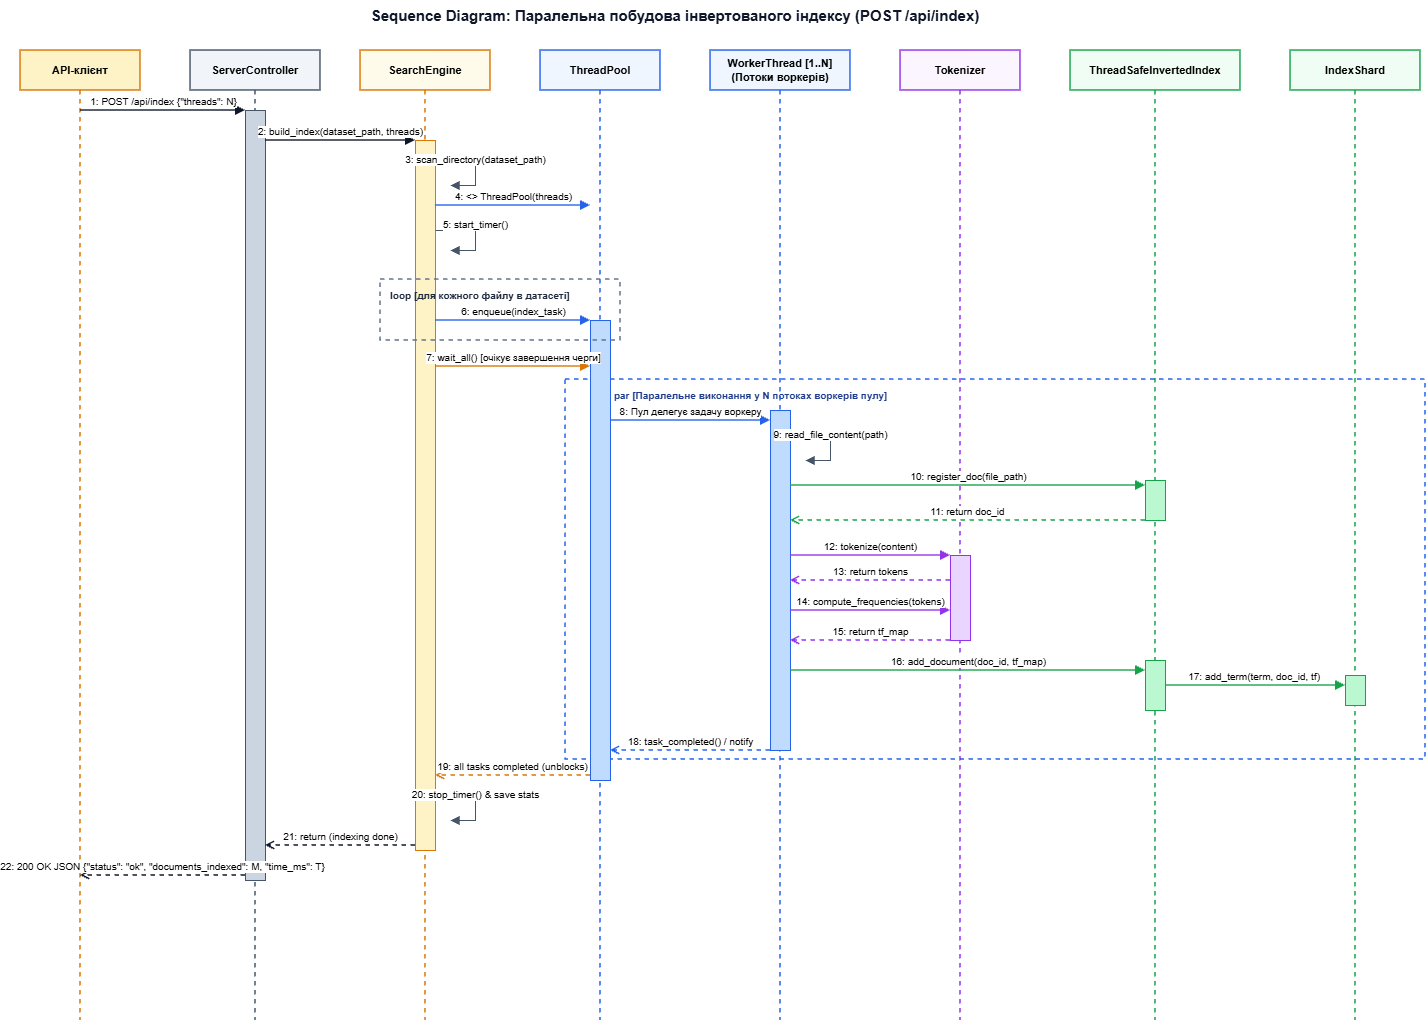

The diagram above was exported from draw.io. Its source (the exported page's mxGraphModel, read from the mxfile embedded in the PNG):
<mxGraphModel dx="1493" dy="764" grid="1" gridSize="10" guides="1" tooltips="1" connect="1" arrows="1" fold="1" page="1" pageScale="1" pageWidth="1500" pageHeight="1150" math="0" shadow="0">
  <root>
    <mxCell id="0" />
    <mxCell id="1" parent="0" />
    <mxCell id="frame_par" parent="1" style="shape=rect;html=1;verticalAlign=top;fontStyle=1;whiteSpace=wrap;align=left;fillColor=none;strokeColor=#2563eb;strokeWidth=1.5;dashed=1;fontSize=10;fontColor=#1e3a8a;spacingLeft=8;spacingTop=4;" value="&amp;nbsp; &amp;nbsp; &amp;nbsp; &amp;nbsp; &amp;nbsp; &amp;nbsp; &amp;nbsp; par [Паралельне виконання у N потоках воркерів пулу]" vertex="1">
      <mxGeometry height="380" width="860" x="595" y="399" as="geometry" />
    </mxCell>
    <mxCell id="title" parent="1" style="text;html=1;strokeColor=none;fillColor=none;align=center;verticalAlign=middle;whiteSpace=wrap;rounded=0;fontSize=15;fontStyle=1;fontColor=#0f172a;" value="Sequence Diagram: Паралельна побудова інвертованого індексу (POST /api/index)" vertex="1">
      <mxGeometry height="30" width="650" x="380" y="20" as="geometry" />
    </mxCell>
    <mxCell id="ll_client" parent="1" style="shape=umlLifeline;perimeter=lifelinePerimeter;whiteSpace=wrap;html=1;container=1;collapsible=0;recursiveResize=0;outlineConnect=0;fillColor=#fef3c7;strokeColor=#d97706;strokeWidth=1.5;fontStyle=1;fontSize=11;size=40;" value="API-клієнт" vertex="1">
      <mxGeometry height="970" width="120" x="50" y="70" as="geometry" />
    </mxCell>
    <mxCell id="ll_ctrl" parent="1" style="shape=umlLifeline;perimeter=lifelinePerimeter;whiteSpace=wrap;html=1;container=1;collapsible=0;recursiveResize=0;outlineConnect=0;fillColor=#f1f5f9;strokeColor=#475569;strokeWidth=1.5;fontStyle=1;fontSize=11;size=40;" value="ServerController" vertex="1">
      <mxGeometry height="970" width="130" x="220" y="70" as="geometry" />
    </mxCell>
    <mxCell id="act_ctrl" parent="ll_ctrl" style="html=1;points=[];perimeter=orthogonalPerimeter;fillColor=#cbd5e1;strokeColor=#475569;" value="" vertex="1">
      <mxGeometry height="770" width="20" x="55" y="60" as="geometry" />
    </mxCell>
    <mxCell id="ll_eng" parent="1" style="shape=umlLifeline;perimeter=lifelinePerimeter;whiteSpace=wrap;html=1;container=1;collapsible=0;recursiveResize=0;outlineConnect=0;fillColor=#fffbeb;strokeColor=#d97706;strokeWidth=1.5;fontStyle=1;fontSize=11;size=40;" value="SearchEngine" vertex="1">
      <mxGeometry height="970" width="130" x="390" y="70" as="geometry" />
    </mxCell>
    <mxCell id="act_eng" parent="ll_eng" style="html=1;points=[];perimeter=orthogonalPerimeter;fillColor=#fef3c7;strokeColor=#d97706;" value="" vertex="1">
      <mxGeometry height="710" width="20" x="55" y="90" as="geometry" />
    </mxCell>
    <mxCell id="ll_pool" parent="1" style="shape=umlLifeline;perimeter=lifelinePerimeter;whiteSpace=wrap;html=1;container=1;collapsible=0;recursiveResize=0;outlineConnect=0;fillColor=#eff6ff;strokeColor=#2563eb;strokeWidth=1.5;fontStyle=1;fontSize=11;size=40;" value="ThreadPool" vertex="1">
      <mxGeometry height="970" width="120" x="570" y="70" as="geometry" />
    </mxCell>
    <mxCell id="act_pool_main" parent="ll_pool" style="html=1;points=[];perimeter=orthogonalPerimeter;fillColor=#bfdbfe;strokeColor=#2563eb;" value="" vertex="1">
      <mxGeometry height="460" width="20" x="50" y="270" as="geometry" />
    </mxCell>
    <mxCell id="ll_worker" parent="1" style="shape=umlLifeline;perimeter=lifelinePerimeter;whiteSpace=wrap;html=1;container=1;collapsible=0;recursiveResize=0;outlineConnect=0;fillColor=#eff6ff;strokeColor=#2563eb;strokeWidth=1.5;fontStyle=1;fontSize=11;size=40;" value="WorkerThread [1..N]&#10;(Потоки воркерів)" vertex="1">
      <mxGeometry height="970" width="140" x="740" y="70" as="geometry" />
    </mxCell>
    <mxCell id="act_worker" parent="ll_worker" style="html=1;points=[];perimeter=orthogonalPerimeter;fillColor=#bfdbfe;strokeColor=#2563eb;" value="" vertex="1">
      <mxGeometry height="340" width="20" x="60" y="360" as="geometry" />
    </mxCell>
    <mxCell id="msg18" edge="1" parent="ll_worker" style="html=1;verticalAlign=bottom;endArrow=open;dashed=1;rounded=0;strokeColor=#2563eb;strokeWidth=1.5;fontSize=10;" value="18: task_completed() / notify">
      <mxGeometry relative="1" as="geometry">
        <mxPoint x="60" y="700" as="sourcePoint" />
        <mxPoint x="-100" y="700" as="targetPoint" />
      </mxGeometry>
    </mxCell>
    <mxCell id="ll_tok" parent="1" style="shape=umlLifeline;perimeter=lifelinePerimeter;whiteSpace=wrap;html=1;container=1;collapsible=0;recursiveResize=0;outlineConnect=0;fillColor=#faf5ff;strokeColor=#9333ea;strokeWidth=1.5;fontStyle=1;fontSize=11;size=40;" value="Tokenizer" vertex="1">
      <mxGeometry height="970" width="120" x="930" y="70" as="geometry" />
    </mxCell>
    <mxCell id="act_tok1" parent="ll_tok" style="html=1;points=[];perimeter=orthogonalPerimeter;fillColor=#e9d5ff;strokeColor=#9333ea;" value="" vertex="1">
      <mxGeometry height="85" width="20" x="50" y="505" as="geometry" />
    </mxCell>
    <mxCell id="msg15" edge="1" parent="ll_tok" style="html=1;verticalAlign=bottom;endArrow=open;dashed=1;rounded=0;strokeColor=#9333ea;strokeWidth=1.5;fontSize=10;" value="15: return tf_map">
      <mxGeometry relative="1" as="geometry">
        <mxPoint x="50" y="590" as="sourcePoint" />
        <mxPoint x="-110" y="590" as="targetPoint" />
      </mxGeometry>
    </mxCell>
    <mxCell id="msg14" edge="1" parent="ll_tok" style="html=1;verticalAlign=bottom;endArrow=block;rounded=0;strokeColor=#9333ea;strokeWidth=1.5;fontSize=10;" value="14: compute_frequencies(tokens)">
      <mxGeometry relative="1" as="geometry">
        <mxPoint x="-110" y="560" as="sourcePoint" />
        <mxPoint x="50" y="560" as="targetPoint" />
      </mxGeometry>
    </mxCell>
    <mxCell id="msg13" edge="1" parent="ll_tok" style="html=1;verticalAlign=bottom;endArrow=open;dashed=1;rounded=0;strokeColor=#9333ea;strokeWidth=1.5;fontSize=10;" value="13: return tokens">
      <mxGeometry relative="1" as="geometry">
        <mxPoint x="50" y="530" as="sourcePoint" />
        <mxPoint x="-110" y="530" as="targetPoint" />
      </mxGeometry>
    </mxCell>
    <mxCell id="msg12" edge="1" parent="ll_tok" style="html=1;verticalAlign=bottom;endArrow=block;rounded=0;strokeColor=#9333ea;strokeWidth=1.5;fontSize=10;" value="12: tokenize(content)">
      <mxGeometry relative="1" as="geometry">
        <mxPoint x="-110" y="505" as="sourcePoint" />
        <mxPoint x="50" y="505" as="targetPoint" />
      </mxGeometry>
    </mxCell>
    <mxCell id="msg16" edge="1" parent="ll_tok" style="html=1;verticalAlign=bottom;endArrow=block;rounded=0;strokeColor=#16a34a;strokeWidth=1.5;fontSize=10;" value="16: add_document(doc_id, tf_map)">
      <mxGeometry relative="1" as="geometry">
        <mxPoint x="-110" y="620" as="sourcePoint" />
        <mxPoint x="245" y="620" as="targetPoint" />
      </mxGeometry>
    </mxCell>
    <mxCell id="ll_index" parent="1" style="shape=umlLifeline;perimeter=lifelinePerimeter;whiteSpace=wrap;html=1;container=1;collapsible=0;recursiveResize=0;outlineConnect=0;fillColor=#f0fdf4;strokeColor=#16a34a;strokeWidth=1.5;fontStyle=1;fontSize=11;size=40;" value="ThreadSafeInvertedIndex" vertex="1">
      <mxGeometry height="970" width="170" x="1100" y="70" as="geometry" />
    </mxCell>
    <mxCell id="act_idx1" parent="ll_index" style="html=1;points=[];perimeter=orthogonalPerimeter;fillColor=#bbf7d0;strokeColor=#16a34a;" value="" vertex="1">
      <mxGeometry height="40" width="20" x="75" y="430" as="geometry" />
    </mxCell>
    <mxCell id="act_idx2" parent="ll_index" style="html=1;points=[];perimeter=orthogonalPerimeter;fillColor=#bbf7d0;strokeColor=#16a34a;" value="" vertex="1">
      <mxGeometry height="50" width="20" x="75" y="610" as="geometry" />
    </mxCell>
    <mxCell id="msg11" edge="1" parent="ll_index" style="html=1;verticalAlign=bottom;endArrow=open;dashed=1;rounded=0;strokeColor=#16a34a;strokeWidth=1.5;fontSize=10;" value="11: return doc_id">
      <mxGeometry relative="1" as="geometry">
        <mxPoint x="75" y="470" as="sourcePoint" />
        <mxPoint x="-280" y="470" as="targetPoint" />
      </mxGeometry>
    </mxCell>
    <mxCell id="ll_shard" parent="1" style="shape=umlLifeline;perimeter=lifelinePerimeter;whiteSpace=wrap;html=1;container=1;collapsible=0;recursiveResize=0;outlineConnect=0;fillColor=#f0fdf4;strokeColor=#16a34a;strokeWidth=1.5;fontStyle=1;fontSize=11;size=40;" value="IndexShard" vertex="1">
      <mxGeometry height="970" width="130" x="1320" y="70" as="geometry" />
    </mxCell>
    <mxCell id="act_shard" parent="ll_shard" style="html=1;points=[];perimeter=orthogonalPerimeter;fillColor=#bbf7d0;strokeColor=#16a34a;" value="" vertex="1">
      <mxGeometry height="30" width="20" x="55" y="625" as="geometry" />
    </mxCell>
    <mxCell id="msg1" edge="1" parent="1" style="html=1;verticalAlign=bottom;endArrow=block;rounded=0;strokeColor=#0f172a;strokeWidth=1.5;fontSize=10;" value="1: POST /api/index {&quot;threads&quot;: N}">
      <mxGeometry relative="1" as="geometry">
        <mxPoint x="110" y="130" as="sourcePoint" />
        <mxPoint x="275" y="130" as="targetPoint" />
      </mxGeometry>
    </mxCell>
    <mxCell id="msg2" edge="1" parent="1" style="html=1;verticalAlign=bottom;endArrow=block;rounded=0;strokeColor=#0f172a;strokeWidth=1.5;fontSize=10;" value="2: build_index(dataset_path, threads)">
      <mxGeometry relative="1" as="geometry">
        <mxPoint x="295" y="160" as="sourcePoint" />
        <mxPoint x="445" y="160" as="targetPoint" />
      </mxGeometry>
    </mxCell>
    <mxCell id="msg3" edge="1" parent="1" style="html=1;verticalAlign=bottom;endArrow=block;rounded=0;strokeColor=#475569;strokeWidth=1.2;fontSize=10;" value="3: scan_directory(dataset_path)">
      <mxGeometry relative="1" as="geometry">
        <Array as="points">
          <mxPoint x="505" y="185" />
          <mxPoint x="505" y="205" />
        </Array>
        <mxPoint x="465" y="185" as="sourcePoint" />
        <mxPoint x="480" y="205" as="targetPoint" />
      </mxGeometry>
    </mxCell>
    <mxCell id="msg4" edge="1" parent="1" style="html=1;verticalAlign=bottom;endArrow=block;rounded=0;strokeColor=#2563eb;strokeWidth=1.5;fontSize=10;" value="4: &lt;&lt;create&gt;&gt; ThreadPool(threads)">
      <mxGeometry relative="1" as="geometry">
        <mxPoint x="465" y="225" as="sourcePoint" />
        <mxPoint x="620" y="225" as="targetPoint" />
      </mxGeometry>
    </mxCell>
    <mxCell id="msg5" edge="1" parent="1" style="html=1;verticalAlign=bottom;endArrow=block;rounded=0;strokeColor=#475569;strokeWidth=1.2;fontSize=10;" value="5: start_timer()">
      <mxGeometry relative="1" as="geometry">
        <Array as="points">
          <mxPoint x="505" y="250" />
          <mxPoint x="505" y="270" />
        </Array>
        <mxPoint x="465" y="250" as="sourcePoint" />
        <mxPoint x="480" y="270" as="targetPoint" />
      </mxGeometry>
    </mxCell>
    <mxCell id="frame_loop" parent="1" style="shape=rect;html=1;verticalAlign=top;fontStyle=1;whiteSpace=wrap;align=left;fillColor=none;strokeColor=#64748b;strokeWidth=1.5;dashed=1;fontSize=10;fontColor=#1e293b;spacingLeft=8;spacingTop=4;" value="loop [для кожного файлу в датасеті]" vertex="1">
      <mxGeometry height="61" width="240" x="410" y="299" as="geometry" />
    </mxCell>
    <mxCell id="msg6" edge="1" parent="1" style="html=1;verticalAlign=bottom;endArrow=block;rounded=0;strokeColor=#2563eb;strokeWidth=1.5;fontSize=10;" value="6: enqueue(index_task)">
      <mxGeometry relative="1" as="geometry">
        <mxPoint x="465" y="340" as="sourcePoint" />
        <mxPoint x="620" y="340" as="targetPoint" />
      </mxGeometry>
    </mxCell>
    <mxCell id="msg7" edge="1" parent="1" style="html=1;verticalAlign=bottom;endArrow=block;rounded=0;strokeColor=#d97706;strokeWidth=1.5;fontSize=10;" value="7: wait_all() [очікує завершення черги]">
      <mxGeometry relative="1" as="geometry">
        <mxPoint x="465" y="386" as="sourcePoint" />
        <mxPoint x="620" y="386" as="targetPoint" />
      </mxGeometry>
    </mxCell>
    <mxCell id="msg8" edge="1" parent="1" style="html=1;verticalAlign=bottom;endArrow=block;rounded=0;strokeColor=#2563eb;strokeWidth=1.5;fontSize=10;" value="8: Пул делегує задачу воркеру">
      <mxGeometry relative="1" as="geometry">
        <mxPoint x="640" y="440" as="sourcePoint" />
        <mxPoint x="800" y="440" as="targetPoint" />
      </mxGeometry>
    </mxCell>
    <mxCell id="msg9" edge="1" parent="1" style="html=1;verticalAlign=bottom;endArrow=block;rounded=0;strokeColor=#475569;strokeWidth=1.2;fontSize=10;" value="9: read_file_content(path)">
      <mxGeometry relative="1" as="geometry">
        <Array as="points">
          <mxPoint x="860" y="460" />
          <mxPoint x="860" y="480" />
        </Array>
        <mxPoint x="820" y="460" as="sourcePoint" />
        <mxPoint x="835" y="480" as="targetPoint" />
      </mxGeometry>
    </mxCell>
    <mxCell id="msg10" edge="1" parent="1" style="html=1;verticalAlign=bottom;endArrow=block;rounded=0;strokeColor=#16a34a;strokeWidth=1.5;fontSize=10;" value="10: register_doc(file_path)">
      <mxGeometry relative="1" as="geometry">
        <mxPoint x="820" y="505" as="sourcePoint" />
        <mxPoint x="1175" y="505" as="targetPoint" />
      </mxGeometry>
    </mxCell>
    <mxCell id="msg19" edge="1" parent="1" style="html=1;verticalAlign=bottom;endArrow=open;dashed=1;rounded=0;strokeColor=#d97706;strokeWidth=1.5;fontSize=10;" value="19: all tasks completed (unblocks)">
      <mxGeometry relative="1" as="geometry">
        <mxPoint x="620" y="795" as="sourcePoint" />
        <mxPoint x="465" y="795" as="targetPoint" />
      </mxGeometry>
    </mxCell>
    <mxCell id="msg20" edge="1" parent="1" style="html=1;verticalAlign=bottom;endArrow=block;rounded=0;strokeColor=#475569;strokeWidth=1.2;fontSize=10;" value="20: stop_timer() &amp; save stats">
      <mxGeometry relative="1" as="geometry">
        <Array as="points">
          <mxPoint x="505" y="820" />
          <mxPoint x="505" y="840" />
        </Array>
        <mxPoint x="465" y="820" as="sourcePoint" />
        <mxPoint x="480" y="840" as="targetPoint" />
      </mxGeometry>
    </mxCell>
    <mxCell id="msg21" edge="1" parent="1" style="html=1;verticalAlign=bottom;endArrow=open;dashed=1;rounded=0;strokeColor=#0f172a;strokeWidth=1.5;fontSize=10;" value="21: return (indexing done)">
      <mxGeometry relative="1" as="geometry">
        <mxPoint x="445" y="865" as="sourcePoint" />
        <mxPoint x="295" y="865" as="targetPoint" />
      </mxGeometry>
    </mxCell>
    <mxCell id="msg22" edge="1" parent="1" style="html=1;verticalAlign=bottom;endArrow=open;dashed=1;rounded=0;strokeColor=#0f172a;strokeWidth=1.5;fontSize=10;" value="22: 200 OK JSON {&quot;status&quot;: &quot;ok&quot;, &quot;documents_indexed&quot;: M, &quot;time_ms&quot;: T}">
      <mxGeometry relative="1" as="geometry">
        <mxPoint x="275" y="895" as="sourcePoint" />
        <mxPoint x="110" y="895" as="targetPoint" />
      </mxGeometry>
    </mxCell>
    <mxCell id="msg17" edge="1" parent="1" style="html=1;verticalAlign=bottom;endArrow=block;rounded=0;strokeColor=#16a34a;strokeWidth=1.5;fontSize=10;" value="17: add_term(term, doc_id, tf)&amp;nbsp;">
      <mxGeometry relative="1" as="geometry">
        <mxPoint x="1195" y="705" as="sourcePoint" />
        <mxPoint x="1375" y="705" as="targetPoint" />
      </mxGeometry>
    </mxCell>
  </root>
</mxGraphModel>